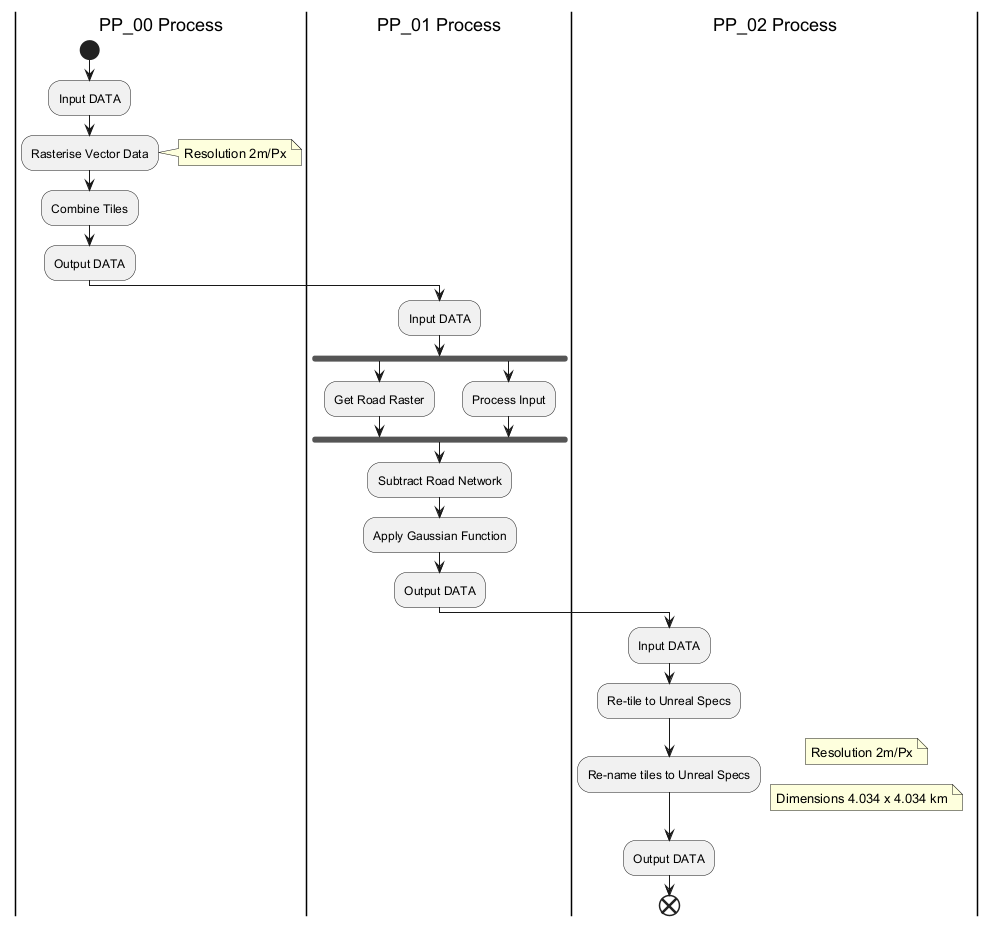

The diagram above was rendered by PlantUML. Its source (embedded in the PNG):
@startuml
|PP_00 Process|
start
:Input DATA;
:Rasterise Vector Data;
note right: Resolution 2m/Px
:Combine Tiles;
:Output DATA;

|PP_01 Process|
:Input DATA;
fork
:Get Road Raster;
fork again
:Process Input;
end fork
:Subtract Road Network;
:Apply Gaussian Function;
:Output DATA;

|PP_02 Process|
:Input DATA;
:Re-tile to Unreal Specs;
:Re-name tiles to Unreal Specs;
note right: Resolution 2m/Px
note right: Dimensions 4.034 x 4.034 km
:Output DATA;
end
@enduml